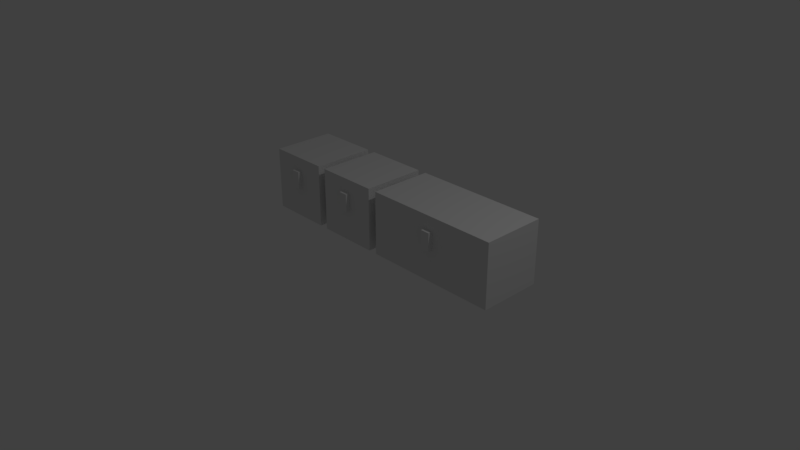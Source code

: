 # Source: chest.blend  (saved by Blender 2.78.0; exported with 4.5.12 LTS)
import bpy
from mathutils import Matrix  # noqa: F401  (used for matrix-valued properties, if any)

bpy.ops.wm.read_factory_settings(use_empty=True)
scene = bpy.context.scene
scene.name = 'Scene'

# ---- collections
col_collection_1 = bpy.data.collections.new('Collection 1'); scene.collection.children.link(col_collection_1)
col_collection_2 = bpy.data.collections.new('Collection 2'); scene.collection.children.link(col_collection_2)
col_collection_2.hide_render = True
col_collection_2.hide_viewport = True
col_collection_3 = bpy.data.collections.new('Collection 3'); scene.collection.children.link(col_collection_3)
col_collection_3.hide_render = True
col_collection_3.hide_viewport = True

# ---- materials (node trees are filled in below, after node groups)
mat_chest = bpy.data.materials.new('chest')
mat_chest.alpha_threshold = 0.0
mat_chest.use_transparent_shadow = False
mat_chest.roughness = 0.5
mat_chest.line_color = (0.0, 0.0, 0.0, 1.0)
mat_overlay = bpy.data.materials.new('overlay')
mat_overlay.alpha_threshold = 0.0
mat_overlay.use_transparent_shadow = False
mat_overlay.roughness = 0.5
mat_overlay.line_color = (0.0, 0.0, 0.0, 1.0)

# ---- material node trees

# ---- world
world_world = bpy.data.worlds.new('World'); scene.world = world_world
world_world.color = (0.05088, 0.05088, 0.05088)
world_world.use_sun_shadow = False
world_world.sun_shadow_jitter_overblur = 0.0
world_world.cycles.sampling_method = 'MANUAL'

# ---- cameras
cam_camera = bpy.data.cameras.new('Camera')
cam_camera.clip_end = 100.0
cam_camera.lens = 35.0
cam_camera.sensor_width = 32.0
cam_camera.sensor_height = 18.0
cam_camera.ortho_scale = 7.314
cam_camera.dof.focus_distance = 0.0
cam_camera.dof.aperture_fstop = 128.0

# ---- lights
light_lamp = bpy.data.lights.new('Lamp', 'POINT')
light_lamp.transmission_factor = 0.0
light_lamp.cutoff_distance = 30.0
light_lamp.energy = 100.0
light_lamp.shadow_buffer_clip_start = 1.001
light_lamp.shadow_soft_size = 0.1
light_lamp.shadow_maximum_resolution = 0.006
light_lamp.use_absolute_resolution = True

# ---- meshes
me_chest_item = bpy.data.meshes.new('chest.item')
me_chest_item.from_pydata([(-0.0625, 0.9375, 0.0), (-0.0625, 0.0625, 0.0), (-0.9375, 0.0625, 0.0), (-0.9375, 0.9375, 0.0), (-0.0625, 0.9375, 0.875), (-0.0625, 0.0625, 0.875), (-0.9375, 0.0625, 0.875), (-0.9375, 0.9375, 0.875), (-0.4375, 0.0, 0.6875), (-0.4375, 0.0, 0.4375), (-0.5625, 0.0, 0.4375), (-0.5625, 0.0, 0.6875), (-0.4375, 0.0625, 0.6875), (-0.4375, 0.0625, 0.4375), (-0.5625, 0.0625, 0.6875), (-0.5625, 0.0625, 0.4375), (-0.0625, 0.9375, 0.625), (-0.0625, 0.9375, 0.5625), (-0.9375, 0.9375, 0.625), (-0.9375, 0.9375, 0.5625), (-0.9375, 0.0625, 0.625), (-0.9375, 0.0625, 0.5625), (-0.0625, 0.0625, 0.5625), (-0.0625, 0.0625, 0.625)], [], [(16, 17, 19, 18), (0, 1, 2, 3), (8, 11, 10, 9), (12, 8, 9, 13), (13, 9, 10, 15), (15, 10, 11, 14), (8, 12, 14, 11), (4, 7, 6, 5), (4, 16, 18, 7), (20, 21, 22, 23), (17, 0, 3, 19), (6, 20, 23, 5), (20, 18, 19, 21), (21, 2, 1, 22), (2, 21, 19, 3), (16, 23, 22, 17), (6, 7, 18, 20), (0, 17, 22, 1), (4, 5, 23, 16)])
_uv = me_chest_item.uv_layers.new(name='UVMap')
_uv.uv.foreach_set('vector', [0.7656, 0.9219, 0.7656, 0.8906, 0.9844, 0.8906, 0.9844, 0.9219, 0.4844, 0.7656, 0.4844, 0.9844, 0.2656, 0.9844, 0.2656, 0.7656, 0.5156, 0.2344, 0.4844, 0.2344, 0.4844, 0.1719, 0.5156, 0.1719, 0.5781, 0.2344, 0.5781, 0.25, 0.5156, 0.25, 0.5156, 0.2344, 0.5156, 0.2656, 0.5156, 0.25, 0.4844, 0.25, 0.4844, 0.2656, 0.4844, 0.2344, 0.4844, 0.25, 0.4219, 0.25, 0.4219, 0.2344, 0.5156, 0.2344, 0.5156, 0.25, 0.4844, 0.25, 0.4844, 0.2344, 0.2344, 0.9844, 0.01562, 0.9844, 0.01562, 0.7656, 0.2344, 0.7656, 0.7656, 0.9844, 0.7656, 0.9219, 0.9844, 0.9219, 0.9844, 0.9844, 0.5156, 0.9219, 0.5156, 0.8906, 0.7344, 0.8906, 0.7344, 0.9219, 0.7656, 0.8906, 0.7656, 0.75, 0.9844, 0.75, 0.9844, 0.8906, 0.5156, 0.9844, 0.5156, 0.9219, 0.7344, 0.9219, 0.7344, 0.9844, 0.9844, 0.9219, 0.7656, 0.9219, 0.7656, 0.8906, 0.9844, 0.8906, 0.5156, 0.8906, 0.5156, 0.75, 0.7344, 0.75, 0.7344, 0.8906, 0.9844, 0.75, 0.9844, 0.8906, 0.7656, 0.8906, 0.7656, 0.75, 0.9844, 0.9219, 0.7656, 0.9219, 0.7656, 0.8906, 0.9844, 0.8906, 0.9844, 0.9844, 0.7656, 0.9844, 0.7656, 0.9219, 0.9844, 0.9219, 0.9844, 0.75, 0.9844, 0.8906, 0.7656, 0.8906, 0.7656, 0.75, 0.9844, 0.9844, 0.7656, 0.9844, 0.7656, 0.9219, 0.9844, 0.9219])
me_chest_item.materials.append(mat_chest)
me_chest_item.use_remesh_preserve_volume = False
me_chest_item.use_remesh_preserve_attributes = False
me_chest_item.use_mirror_vertex_groups = False
me_chest_item.update()
me_chest_base_large = bpy.data.meshes.new('chest.base.large')
me_chest_base_large.from_pydata([(0.9375, 0.9375, 0.0), (0.9375, 0.0625, 0.0), (-0.9375, 0.0625, 0.0), (-0.9375, 0.9375, 0.0), (-0.9375, 0.0625, 0.5898), (-0.9375, 0.9375, 0.5898), (0.9375, 0.9375, 0.5898), (0.9375, 0.0625, 0.5898), (0.9375, 0.0625, 0.5625), (-0.9375, 0.0625, 0.5625), (-0.9375, 0.9375, 0.5625), (0.9375, 0.9375, 0.5625)], [], [(11, 6, 7, 8), (9, 4, 5, 10), (0, 1, 2, 3), (6, 5, 4, 7), (7, 4, 9, 8), (8, 9, 2, 1), (6, 11, 10, 5), (11, 0, 3, 10), (2, 9, 10, 3), (0, 11, 8, 1)])
_uv = me_chest_base_large.uv_layers.new(name='UVMap')
_uv.uv.foreach_set('vector', [0.9844, 0.8906, 0.9844, 0.9062, 0.7656, 0.9062, 0.7656, 0.8906, 0.9844, 0.8906, 0.9844, 0.9062, 0.7656, 0.9062, 0.7656, 0.8906, 0.4844, 0.5156, 0.4844, 0.7344, 0.01562, 0.7344, 0.01562, 0.5156, 0.4844, 0.4844, 0.01562, 0.4844, 0.01562, 0.2656, 0.4844, 0.2656, 0.4844, 0.1562, 0.01562, 0.1562, 0.01562, 0.1406, 0.4844, 0.1406, 0.4844, 0.1406, 0.01562, 0.1406, 0.01562, 0.0, 0.4844, 0.0, 0.5156, 0.1562, 0.5156, 0.1406, 0.9844, 0.1406, 0.9844, 0.1562, 0.5156, 0.1406, 0.5156, 0.0, 0.9844, 0.0, 0.9844, 0.1406, 0.9844, 0.75, 0.9844, 0.8906, 0.7656, 0.8906, 0.7656, 0.75, 0.9844, 0.75, 0.9844, 0.8906, 0.7656, 0.8906, 0.7656, 0.75])
me_chest_base_large.materials.append(mat_chest)
me_chest_base_large.use_remesh_preserve_volume = False
me_chest_base_large.use_remesh_preserve_attributes = False
me_chest_base_large.use_mirror_vertex_groups = False
me_chest_base_large.update()
me_chest_lid_large = bpy.data.meshes.new('chest.lid.large')
me_chest_lid_large.from_pydata([(0.9375, 0.0, 0.2852), (0.9375, -0.875, 0.2852), (-0.9375, -0.875, 0.2852), (-0.9375, 0.0, 0.2852), (0.9375, 0.0, 0.0), (0.9375, -0.875, 0.0), (-0.9375, -0.875, 0.0), (-0.9375, 0.0, 0.0), (0.0625, -0.9375, 0.09766), (0.0625, -0.9375, -0.1523), (-0.0625, -0.9375, -0.1523), (-0.0625, -0.9375, 0.09766), (0.0625, -0.875, 0.09766), (0.0625, -0.875, -0.1523), (-0.0625, -0.875, 0.09766), (-0.0625, -0.875, -0.1523), (0.9375, 0.0, 0.03516), (0.9375, -0.875, 0.03516), (-0.9375, -0.875, 0.03516), (-0.9375, 0.0, 0.03516)], [], [(8, 11, 10, 9), (12, 8, 9, 13), (13, 9, 10, 15), (15, 10, 11, 14), (8, 12, 14, 11), (12, 13, 15, 14), (17, 18, 6, 5), (7, 4, 5, 6), (0, 3, 2, 1), (4, 16, 17, 5), (16, 0, 1, 17), (4, 7, 19, 16), (16, 19, 3, 0), (1, 2, 18, 17), (6, 18, 19, 7), (18, 2, 3, 19)])
_uv = me_chest_lid_large.uv_layers.new(name='UVMap')
_uv.uv.foreach_set('vector', [0.5156, 0.2344, 0.4844, 0.2344, 0.4844, 0.1719, 0.5156, 0.1719, 0.5156, 0.25, 0.5156, 0.2344, 0.5781, 0.2344, 0.5781, 0.25, 0.5156, 0.2656, 0.5156, 0.25, 0.4844, 0.25, 0.4844, 0.2656, 0.4219, 0.25, 0.4219, 0.2344, 0.4844, 0.2344, 0.4844, 0.25, 0.5156, 0.2344, 0.5156, 0.25, 0.4844, 0.25, 0.4844, 0.2344, 0.5156, 0.3281, 0.5156, 0.2656, 0.4844, 0.2656, 0.4844, 0.3281, 0.4844, 0.1719, 0.01562, 0.1719, 0.01562, 0.1562, 0.4844, 0.1562, 0.5156, 0.7344, 0.9844, 0.7344, 0.9844, 0.5156, 0.5156, 0.5156, 0.4844, 0.7344, 0.01562, 0.7344, 0.01562, 0.5156, 0.4844, 0.5156, 0.9844, 0.9062, 0.9844, 0.9219, 0.7656, 0.9219, 0.7656, 0.9062, 0.9844, 0.9219, 0.9844, 0.9844, 0.7656, 0.9844, 0.7656, 0.9219, 0.5156, 0.1562, 0.9844, 0.1562, 0.9844, 0.1719, 0.5156, 0.1719, 0.5156, 0.1719, 0.9844, 0.1719, 0.9844, 0.2344, 0.5156, 0.2344, 0.4844, 0.2344, 0.01562, 0.2344, 0.01562, 0.1719, 0.4844, 0.1719, 0.9844, 0.9062, 0.9844, 0.9219, 0.7656, 0.9219, 0.7656, 0.9062, 0.9844, 0.9219, 0.9844, 0.9844, 0.7656, 0.9844, 0.7656, 0.9219])
me_chest_lid_large.materials.append(mat_chest)
me_chest_lid_large.use_remesh_preserve_volume = False
me_chest_lid_large.use_remesh_preserve_attributes = False
me_chest_lid_large.use_mirror_vertex_groups = False
me_chest_lid_large.update()
me_chest_lid = bpy.data.meshes.new('chest.lid')
me_chest_lid.from_pydata([(-0.0625, 0.0, 0.2812), (-0.0625, -0.875, 0.2812), (-0.9375, -0.875, 0.2812), (-0.9375, 0.0, 0.2812), (-0.0625, 0.0, 0.0), (-0.0625, -0.875, 0.0), (-0.9375, -0.875, 0.0), (-0.9375, 0.0, 0.0), (-0.4375, -0.9375, 0.09375), (-0.4375, -0.9375, -0.1562), (-0.5625, -0.9375, -0.1562), (-0.5625, -0.9375, 0.09375), (-0.4375, -0.875, 0.09375), (-0.4375, -0.875, -0.1562), (-0.5625, -0.875, 0.09375), (-0.5625, -0.875, -0.1562), (-0.5, 0.0, 0.2812), (-0.5, -0.875, 0.2812), (-0.5, 0.0, 0.0), (-0.5, -0.875, 0.0), (-0.0625, 0.0, 0.03125), (-0.0625, -0.875, 0.03125), (-0.9375, -0.875, 0.03125), (-0.9375, 0.0, 0.03125), (-0.5, 0.0, 0.03125), (-0.5, -0.875, 0.03125)], [], [(8, 11, 10, 9), (12, 8, 9, 13), (13, 9, 10, 15), (15, 10, 11, 14), (8, 12, 14, 11), (12, 13, 15, 14), (25, 22, 6, 19), (18, 4, 5, 19), (16, 3, 2, 17), (0, 16, 17, 1), (7, 18, 19, 6), (21, 25, 19, 5), (1, 17, 25, 21), (4, 18, 24, 20), (20, 24, 16, 0), (4, 20, 21, 5), (20, 0, 1, 21), (18, 7, 23, 24), (24, 23, 3, 16), (17, 2, 22, 25), (6, 22, 23, 7), (22, 2, 3, 23)])
_uv = me_chest_lid.uv_layers.new(name='UVMap')
_uv.uv.foreach_set('vector', [0.5156, 0.2344, 0.4844, 0.2344, 0.4844, 0.1719, 0.5156, 0.1719, 0.5156, 0.25, 0.5156, 0.2344, 0.5781, 0.2344, 0.5781, 0.25, 0.5156, 0.2656, 0.5156, 0.25, 0.4844, 0.25, 0.4844, 0.2656, 0.4219, 0.25, 0.4219, 0.2344, 0.4844, 0.2344, 0.4844, 0.25, 0.5156, 0.2344, 0.5156, 0.25, 0.4844, 0.25, 0.4844, 0.2344, 0.5156, 0.3281, 0.5156, 0.2656, 0.4844, 0.2656, 0.4844, 0.3281, 0.625, 0.9219, 0.5156, 0.9219, 0.5156, 0.9062, 0.625, 0.9062, 0.875, 0.7344, 0.9844, 0.7344, 0.9844, 0.5156, 0.875, 0.5156, 0.125, 0.9844, 0.01562, 0.9844, 0.01562, 0.7656, 0.125, 0.7656, 0.2344, 0.9844, 0.125, 0.9844, 0.125, 0.7656, 0.2344, 0.7656, 0.5156, 0.7344, 0.625, 0.7344, 0.625, 0.5156, 0.5156, 0.5156, 0.7344, 0.9219, 0.625, 0.9219, 0.625, 0.9062, 0.7344, 0.9062, 0.7344, 0.9844, 0.625, 0.9844, 0.625, 0.9219, 0.7344, 0.9219, 0.7656, 0.9062, 0.875, 0.9062, 0.875, 0.9219, 0.7656, 0.9219, 0.7656, 0.9219, 0.875, 0.9219, 0.875, 0.9844, 0.7656, 0.9844, 0.9844, 0.9062, 0.9844, 0.9219, 0.7656, 0.9219, 0.7656, 0.9062, 0.9844, 0.9219, 0.9844, 0.9844, 0.7656, 0.9844, 0.7656, 0.9219, 0.875, 0.9062, 0.9844, 0.9062, 0.9844, 0.9219, 0.875, 0.9219, 0.875, 0.9219, 0.9844, 0.9219, 0.9844, 0.9844, 0.875, 0.9844, 0.625, 0.9844, 0.5156, 0.9844, 0.5156, 0.9219, 0.625, 0.9219, 0.9844, 0.9062, 0.9844, 0.9219, 0.7656, 0.9219, 0.7656, 0.9062, 0.9844, 0.9219, 0.9844, 0.9844, 0.7656, 0.9844, 0.7656, 0.9219])
me_chest_lid.materials.append(mat_chest)
me_chest_lid.use_remesh_preserve_volume = False
me_chest_lid.use_remesh_preserve_attributes = False
me_chest_lid.use_mirror_vertex_groups = False
me_chest_lid.update()
me_chest_base = bpy.data.meshes.new('chest.base')
me_chest_base.from_pydata([(-0.0625, 0.9375, 0.0), (-0.0625, 0.0625, 0.0), (-0.9375, 0.0625, 0.0), (-0.9375, 0.9375, 0.0), (-0.9375, 0.0625, 0.5938), (-0.9375, 0.9375, 0.5938), (-0.0625, 0.9375, 0.5938), (-0.0625, 0.0625, 0.5938), (-0.5, 0.0625, 0.0), (-0.5, 0.9375, 0.0), (-0.5, 0.9375, 0.5938), (-0.5, 0.0625, 0.5938), (-0.0625, 0.0625, 0.5625), (-0.9375, 0.0625, 0.5625), (-0.9375, 0.9375, 0.5625), (-0.0625, 0.9375, 0.5625), (-0.5, 0.9375, 0.5625), (-0.5, 0.0625, 0.5625)], [], [(15, 6, 7, 12), (13, 4, 5, 14), (9, 8, 2, 3), (10, 5, 4, 11), (6, 10, 11, 7), (0, 1, 8, 9), (7, 11, 17, 12), (12, 17, 8, 1), (6, 15, 16, 10), (15, 0, 9, 16), (10, 16, 14, 5), (16, 9, 3, 14), (11, 4, 13, 17), (17, 13, 2, 8), (2, 13, 14, 3), (0, 15, 12, 1)])
_uv = me_chest_base.uv_layers.new(name='UVMap')
_uv.uv.foreach_set('vector', [0.9844, 0.8906, 0.9844, 0.9062, 0.7656, 0.9062, 0.7656, 0.8906, 0.9844, 0.8906, 0.9844, 0.9062, 0.7656, 0.9062, 0.7656, 0.8906, 0.375, 0.7656, 0.375, 0.9844, 0.2656, 0.9844, 0.2656, 0.7656, 0.125, 0.4844, 0.01562, 0.4844, 0.01562, 0.2656, 0.125, 0.2656, 0.4844, 0.4844, 0.375, 0.4844, 0.375, 0.2656, 0.4844, 0.2656, 0.4844, 0.7656, 0.4844, 0.9844, 0.375, 0.9844, 0.375, 0.7656, 0.7344, 0.9062, 0.625, 0.9062, 0.625, 0.8906, 0.7344, 0.8906, 0.7344, 0.8906, 0.625, 0.8906, 0.625, 0.75, 0.7344, 0.75, 0.7656, 0.9062, 0.7656, 0.8906, 0.875, 0.8906, 0.875, 0.9062, 0.7656, 0.8906, 0.7656, 0.75, 0.875, 0.75, 0.875, 0.8906, 0.875, 0.9062, 0.875, 0.8906, 0.9844, 0.8906, 0.9844, 0.9062, 0.875, 0.8906, 0.875, 0.75, 0.9844, 0.75, 0.9844, 0.8906, 0.625, 0.9062, 0.5156, 0.9062, 0.5156, 0.8906, 0.625, 0.8906, 0.625, 0.8906, 0.5156, 0.8906, 0.5156, 0.75, 0.625, 0.75, 0.9844, 0.75, 0.9844, 0.8906, 0.7656, 0.8906, 0.7656, 0.75, 0.9844, 0.75, 0.9844, 0.8906, 0.7656, 0.8906, 0.7656, 0.75])
me_chest_base.materials.append(mat_chest)
me_chest_base.use_remesh_preserve_volume = False
me_chest_base.use_remesh_preserve_attributes = False
me_chest_base.use_mirror_vertex_groups = False
me_chest_base.update()
me_chest_base_001 = bpy.data.meshes.new('chest.base.001')
me_chest_base_001.from_pydata([(-0.0625, 0.9375, 0.0), (-0.0625, 0.0625, 0.0), (-0.9375, 0.0625, 0.0), (-0.9375, 0.9375, 0.0), (-0.9375, 0.0625, 0.625), (-0.9375, 0.9375, 0.625), (-0.0625, 0.9375, 0.625), (-0.0625, 0.0625, 0.625), (-0.1875, 0.9375, 0.5625), (-0.8125, 0.9375, 0.5625), (-0.125, 0.9375, 0.5), (-0.1875, 0.9375, 0.5), (-0.8125, 0.9375, 0.5), (-0.875, 0.9375, 0.5), (-0.125, 0.9375, 0.125), (-0.1875, 0.9375, 0.125), (-0.8125, 0.9375, 0.125), (-0.875, 0.9375, 0.125), (-0.1875, 0.9375, 0.0625), (-0.8125, 0.9375, 0.0625), (-0.8125, 0.0625, 0.5625), (-0.1875, 0.0625, 0.5625), (-0.875, 0.0625, 0.5), (-0.8125, 0.0625, 0.5), (-0.1875, 0.0625, 0.5), (-0.125, 0.0625, 0.5), (-0.875, 0.0625, 0.125), (-0.8125, 0.0625, 0.125), (-0.1875, 0.0625, 0.125), (-0.125, 0.0625, 0.125), (-0.8125, 0.0625, 0.0625), (-0.1875, 0.0625, 0.0625), (-0.9375, 0.1875, 0.0625), (-0.9375, 0.8125, 0.0625), (-0.9375, 0.125, 0.125), (-0.9375, 0.1875, 0.125), (-0.9375, 0.8125, 0.125), (-0.9375, 0.875, 0.125), (-0.9375, 0.125, 0.5), (-0.9375, 0.1875, 0.5), (-0.9375, 0.8125, 0.5), (-0.9375, 0.875, 0.5), (-0.9375, 0.1875, 0.5625), (-0.9375, 0.8125, 0.5625), (-0.0625, 0.8125, 0.0625), (-0.0625, 0.1875, 0.0625), (-0.0625, 0.875, 0.125), (-0.0625, 0.8125, 0.125), (-0.0625, 0.1875, 0.125), (-0.0625, 0.125, 0.125), (-0.0625, 0.875, 0.5), (-0.0625, 0.8125, 0.5), (-0.0625, 0.1875, 0.5), (-0.0625, 0.125, 0.5), (-0.0625, 0.8125, 0.5625), (-0.0625, 0.1875, 0.5625), (-0.125, 0.8125, 0.625), (-0.125, 0.1875, 0.625), (-0.1875, 0.875, 0.625), (-0.1875, 0.8125, 0.625), (-0.1875, 0.1875, 0.625), (-0.1875, 0.125, 0.625), (-0.8125, 0.875, 0.625), (-0.8125, 0.8125, 0.625), (-0.8125, 0.1875, 0.625), (-0.8125, 0.125, 0.625), (-0.875, 0.8125, 0.625), (-0.875, 0.1875, 0.625), (-0.125, 0.1875, 0.0), (-0.125, 0.8125, 0.0), (-0.1875, 0.125, 0.0), (-0.1875, 0.1875, 0.0), (-0.1875, 0.8125, 0.0), (-0.1875, 0.875, 0.0), (-0.8125, 0.125, 0.0), (-0.8125, 0.1875, 0.0), (-0.8125, 0.8125, 0.0), (-0.8125, 0.875, 0.0), (-0.875, 0.1875, 0.0), (-0.875, 0.8125, 0.0)], [], [(3, 2, 32, 33), (2, 4, 38, 34), (12, 13, 5, 9), (5, 3, 37, 41), (66, 5, 4, 67), (4, 2, 26, 22), (1, 29, 28, 31), (1, 49, 53, 7), (60, 61, 7, 57), (0, 1, 68, 69), (6, 0, 14, 10), (1, 0, 44, 45), (6, 59, 56), (6, 7, 55, 54), (5, 6, 8, 9), (4, 7, 61, 65), (0, 3, 19, 18), (75, 74, 2, 78), (72, 73, 0, 69), (0, 6, 50, 46), (1, 70, 71), (48, 49, 1, 45), (3, 77, 76, 79), (63, 62, 5, 66), (6, 5, 62, 58), (6, 56, 57, 7), (3, 17, 16, 19), (51, 50, 6, 54), (1, 71, 68), (1, 2, 74, 70), (0, 46, 47, 44), (4, 22, 23, 20), (27, 26, 2, 30), (2, 1, 31, 30), (3, 0, 73, 77), (2, 34, 35, 32), (41, 40, 43, 5), (2, 3, 79, 78), (1, 7, 25, 29), (24, 25, 7, 21), (7, 53, 52, 55), (4, 5, 43, 42), (39, 38, 4, 42), (7, 4, 20, 21), (4, 65, 64, 67), (36, 37, 3, 33), (6, 10, 11, 8), (58, 59, 6), (15, 14, 0, 18), (3, 5, 13, 17)])
_uv = me_chest_base_001.uv_layers.new(name='UVMap')
_uv.uv.foreach_set('vector', [0.5156, 0.0, 0.7344, 0.0, 0.7031, 0.01562, 0.5469, 0.01562, 0.7344, 0.0, 0.7344, 0.1562, 0.7188, 0.125, 0.7188, 0.03125, 0.7031, 0.125, 0.7188, 0.125, 0.7344, 0.1562, 0.7031, 0.1406, 0.5156, 0.1562, 0.5156, 0.0, 0.5312, 0.03125, 0.5312, 0.125, 0.7812, 0.2031, 0.7656, 0.2344, 0.7656, 0.01562, 0.7812, 0.04687, 0.2656, 0.1562, 0.2656, 0.0, 0.2812, 0.03125, 0.2812, 0.125, 0.4844, 0.0, 0.4688, 0.03125, 0.4531, 0.03125, 0.4531, 0.01562, 0.5156, 0.0, 0.5312, 0.03125, 0.5312, 0.125, 0.5156, 0.1562, 0.9531, 0.04687, 0.9531, 0.03125, 0.9844, 0.01562, 0.9688, 0.04687, 0.7344, 0.2656, 0.7344, 0.4844, 0.7188, 0.4531, 0.7188, 0.2969, 0.5156, 0.1562, 0.5156, 0.0, 0.5312, 0.03125, 0.5312, 0.125, 0.5156, 0.0, 0.7344, 0.0, 0.7031, 0.01562, 0.5469, 0.01562, 0.9844, 0.2344, 0.9531, 0.2031, 0.9688, 0.2031, 0.7344, 0.1562, 0.5156, 0.1562, 0.5469, 0.1406, 0.7031, 0.1406, 0.7344, 0.1562, 0.5156, 0.1562, 0.5469, 0.1406, 0.7031, 0.1406, 0.7656, 0.01562, 0.9844, 0.01562, 0.9531, 0.03125, 0.7969, 0.03125, 0.5156, 0.0, 0.7344, 0.0, 0.7031, 0.01562, 0.5469, 0.01562, 0.5469, 0.4531, 0.5469, 0.4687, 0.5156, 0.4844, 0.5312, 0.4531, 0.7031, 0.2969, 0.7031, 0.2812, 0.7344, 0.2656, 0.7188, 0.2969, 0.7344, 0.0, 0.7344, 0.1562, 0.7188, 0.125, 0.7188, 0.03125, 0.7344, 0.4844, 0.7031, 0.4687, 0.7031, 0.4531, 0.5469, 0.03125, 0.5312, 0.03125, 0.5156, 0.0, 0.5469, 0.01562, 0.5156, 0.2656, 0.5469, 0.2812, 0.5469, 0.2969, 0.5312, 0.2969, 0.7969, 0.2031, 0.7969, 0.2187, 0.7656, 0.2344, 0.7812, 0.2031, 0.9844, 0.2344, 0.7656, 0.2344, 0.7969, 0.2187, 0.9531, 0.2187, 0.9844, 0.2344, 0.9688, 0.2031, 0.9688, 0.04687, 0.9844, 0.01562, 0.7344, 0.0, 0.7188, 0.03125, 0.7031, 0.03125, 0.7031, 0.01562, 0.7031, 0.125, 0.7188, 0.125, 0.7344, 0.1562, 0.7031, 0.1406, 0.7344, 0.4844, 0.7031, 0.4531, 0.7188, 0.4531, 0.7344, 0.4844, 0.5156, 0.4844, 0.5469, 0.4687, 0.7031, 0.4687, 0.7344, 0.0, 0.7188, 0.03125, 0.7031, 0.03125, 0.7031, 0.01562, 0.2656, 0.1562, 0.2812, 0.125, 0.2969, 0.125, 0.2969, 0.1406, 0.2969, 0.03125, 0.2812, 0.03125, 0.2656, 0.0, 0.2969, 0.01562, 0.2656, 0.0, 0.4844, 0.0, 0.4531, 0.01562, 0.2969, 0.01562, 0.5156, 0.2656, 0.7344, 0.2656, 0.7031, 0.2812, 0.5469, 0.2812, 0.7344, 0.0, 0.7188, 0.03125, 0.7031, 0.03125, 0.7031, 0.01562, 0.5312, 0.125, 0.5469, 0.125, 0.5469, 0.1406, 0.5156, 0.1562, 0.5156, 0.4844, 0.5156, 0.2656, 0.5312, 0.2969, 0.5312, 0.4531, 0.4844, 0.0, 0.4844, 0.1562, 0.4688, 0.125, 0.4688, 0.03125, 0.4531, 0.125, 0.4688, 0.125, 0.4844, 0.1562, 0.4531, 0.1406, 0.5156, 0.1562, 0.5312, 0.125, 0.5469, 0.125, 0.5469, 0.1406, 0.7344, 0.1562, 0.5156, 0.1562, 0.5469, 0.1406, 0.7031, 0.1406, 0.7031, 0.125, 0.7188, 0.125, 0.7344, 0.1562, 0.7031, 0.1406, 0.4844, 0.1562, 0.2656, 0.1562, 0.2969, 0.1406, 0.4531, 0.1406, 0.7656, 0.01562, 0.7969, 0.03125, 0.7969, 0.04687, 0.7812, 0.04687, 0.5469, 0.03125, 0.5312, 0.03125, 0.5156, 0.0, 0.5469, 0.01562, 0.5156, 0.1562, 0.5312, 0.125, 0.5469, 0.125, 0.5469, 0.1406, 0.9531, 0.2187, 0.9531, 0.2031, 0.9844, 0.2344, 0.5469, 0.03125, 0.5312, 0.03125, 0.5156, 0.0, 0.5469, 0.01562, 0.7344, 0.0, 0.7344, 0.1562, 0.7188, 0.125, 0.7188, 0.03125])
me_chest_base_001.materials.append(mat_overlay)
me_chest_base_001.use_remesh_preserve_volume = False
me_chest_base_001.use_remesh_preserve_attributes = False
me_chest_base_001.use_mirror_vertex_groups = False
me_chest_base_001.update()
me_chest_base_002 = bpy.data.meshes.new('chest.base.002')
me_chest_base_002.from_pydata([(-0.0625, 0.9375, 0.0), (-0.0625, 0.0625, 0.0), (-0.9375, 0.0625, 0.0), (-0.9375, 0.9375, 0.0), (-0.9375, 0.0625, 0.625), (-0.9375, 0.9375, 0.625), (-0.0625, 0.9375, 0.625), (-0.0625, 0.0625, 0.625), (-0.1875, 0.9375, 0.5625), (-0.8125, 0.9375, 0.5625), (-0.125, 0.9375, 0.5), (-0.1875, 0.9375, 0.5), (-0.8125, 0.9375, 0.5), (-0.875, 0.9375, 0.5), (-0.125, 0.9375, 0.125), (-0.1875, 0.9375, 0.125), (-0.8125, 0.9375, 0.125), (-0.875, 0.9375, 0.125), (-0.1875, 0.9375, 0.0625), (-0.8125, 0.9375, 0.0625), (-0.8125, 0.0625, 0.5625), (-0.1875, 0.0625, 0.5625), (-0.875, 0.0625, 0.5), (-0.8125, 0.0625, 0.5), (-0.1875, 0.0625, 0.5), (-0.125, 0.0625, 0.5), (-0.875, 0.0625, 0.125), (-0.8125, 0.0625, 0.125), (-0.1875, 0.0625, 0.125), (-0.125, 0.0625, 0.125), (-0.8125, 0.0625, 0.0625), (-0.1875, 0.0625, 0.0625), (-0.9375, 0.1875, 0.0625), (-0.9375, 0.8125, 0.0625), (-0.9375, 0.125, 0.125), (-0.9375, 0.1875, 0.125), (-0.9375, 0.8125, 0.125), (-0.9375, 0.875, 0.125), (-0.9375, 0.125, 0.5), (-0.9375, 0.1875, 0.5), (-0.9375, 0.8125, 0.5), (-0.9375, 0.875, 0.5), (-0.9375, 0.1875, 0.5625), (-0.9375, 0.8125, 0.5625), (-0.0625, 0.8125, 0.0625), (-0.0625, 0.1875, 0.0625), (-0.0625, 0.875, 0.125), (-0.0625, 0.8125, 0.125), (-0.0625, 0.1875, 0.125), (-0.0625, 0.125, 0.125), (-0.0625, 0.875, 0.5), (-0.0625, 0.8125, 0.5), (-0.0625, 0.1875, 0.5), (-0.0625, 0.125, 0.5), (-0.0625, 0.8125, 0.5625), (-0.0625, 0.1875, 0.5625), (-0.125, 0.8125, 0.625), (-0.125, 0.1875, 0.625), (-0.1875, 0.875, 0.625), (-0.1875, 0.8125, 0.625), (-0.1875, 0.1875, 0.625), (-0.1875, 0.125, 0.625), (-0.8125, 0.875, 0.625), (-0.8125, 0.8125, 0.625), (-0.8125, 0.1875, 0.625), (-0.8125, 0.125, 0.625), (-0.875, 0.8125, 0.625), (-0.875, 0.1875, 0.625), (-0.125, 0.1875, 0.0), (-0.125, 0.8125, 0.0), (-0.1875, 0.125, 0.0), (-0.1875, 0.1875, 0.0), (-0.1875, 0.8125, 0.0), (-0.1875, 0.875, 0.0), (-0.8125, 0.125, 0.0), (-0.8125, 0.1875, 0.0), (-0.8125, 0.8125, 0.0), (-0.8125, 0.875, 0.0), (-0.875, 0.1875, 0.0), (-0.875, 0.8125, 0.0)], [], [(3, 2, 32, 33), (2, 4, 38, 34), (12, 13, 5, 9), (5, 3, 37, 41), (66, 5, 4, 67), (4, 2, 26, 22), (1, 29, 28, 31), (1, 49, 53, 7), (60, 61, 7, 57), (0, 1, 68, 69), (6, 0, 14, 10), (1, 0, 44, 45), (6, 59, 56), (6, 7, 55, 54), (5, 6, 8, 9), (4, 7, 61, 65), (0, 3, 19, 18), (75, 74, 2, 78), (72, 73, 0, 69), (0, 6, 50, 46), (1, 70, 71), (48, 49, 1, 45), (3, 77, 76, 79), (63, 62, 5, 66), (6, 5, 62, 58), (6, 56, 57, 7), (3, 17, 16, 19), (51, 50, 6, 54), (1, 71, 68), (1, 2, 74, 70), (0, 46, 47, 44), (4, 22, 23, 20), (27, 26, 2, 30), (2, 1, 31, 30), (3, 0, 73, 77), (2, 34, 35, 32), (41, 40, 43, 5), (2, 3, 79, 78), (1, 7, 25, 29), (24, 25, 7, 21), (7, 53, 52, 55), (4, 5, 43, 42), (39, 38, 4, 42), (7, 4, 20, 21), (4, 65, 64, 67), (36, 37, 3, 33), (6, 10, 11, 8), (58, 59, 6), (15, 14, 0, 18), (3, 5, 13, 17)])
me_chest_base_002.polygons.foreach_set('material_index', [1, 1, 1, 1, 1, 1, 1, 1, 1, 1, 1, 1, 1, 1, 1, 1, 1, 1, 1, 1, 1, 1, 1, 1, 1, 1, 1, 1, 1, 1, 1, 1, 1, 1, 1, 1, 1, 1, 1, 1, 1, 1, 1, 1, 1, 1, 1, 1, 1, 1])
_uv = me_chest_base_002.uv_layers.new(name='UVMap')
_uv.uv.foreach_set('vector', [0.5156, 0.0, 0.7344, 0.0, 0.7031, 0.01562, 0.5469, 0.01562, 0.7344, 0.0, 0.7344, 0.1562, 0.7188, 0.125, 0.7188, 0.03125, 0.7031, 0.125, 0.7188, 0.125, 0.7344, 0.1562, 0.7031, 0.1406, 0.5156, 0.1562, 0.5156, 0.0, 0.5312, 0.03125, 0.5312, 0.125, 0.7812, 0.2031, 0.7656, 0.2344, 0.7656, 0.01562, 0.7812, 0.04687, 0.5156, 0.1562, 0.5156, 0.0, 0.5312, 0.03125, 0.5312, 0.125, 0.7344, 0.0, 0.7188, 0.03125, 0.7031, 0.03125, 0.7031, 0.01562, 0.5156, 0.0, 0.5312, 0.03125, 0.5312, 0.125, 0.5156, 0.1562, 0.9531, 0.04687, 0.9531, 0.03125, 0.9844, 0.01562, 0.9688, 0.04687, 0.9844, 0.2656, 0.9844, 0.4844, 0.9688, 0.4531, 0.9688, 0.2969, 0.5156, 0.1562, 0.5156, 0.0, 0.5312, 0.03125, 0.5312, 0.125, 0.5156, 0.0, 0.7344, 0.0, 0.7031, 0.01562, 0.5469, 0.01562, 0.9844, 0.2344, 0.9531, 0.2031, 0.9688, 0.2031, 0.7344, 0.1562, 0.5156, 0.1562, 0.5469, 0.1406, 0.7031, 0.1406, 0.7344, 0.1562, 0.5156, 0.1562, 0.5469, 0.1406, 0.7031, 0.1406, 0.7656, 0.01562, 0.9844, 0.01562, 0.9531, 0.03125, 0.7969, 0.03125, 0.5156, 0.0, 0.7344, 0.0, 0.7031, 0.01562, 0.5469, 0.01562, 0.7969, 0.4531, 0.7969, 0.4688, 0.7656, 0.4844, 0.7812, 0.4531, 0.9531, 0.2969, 0.9531, 0.2812, 0.9844, 0.2656, 0.9688, 0.2969, 0.7344, 0.0, 0.7344, 0.1562, 0.7188, 0.125, 0.7188, 0.03125, 0.9844, 0.4844, 0.9531, 0.4688, 0.9531, 0.4531, 0.5469, 0.03125, 0.5312, 0.03125, 0.5156, 0.0, 0.5469, 0.01562, 0.7656, 0.2656, 0.7969, 0.2812, 0.7969, 0.2969, 0.7812, 0.2969, 0.7969, 0.2031, 0.7969, 0.2187, 0.7656, 0.2344, 0.7812, 0.2031, 0.9844, 0.2344, 0.7656, 0.2344, 0.7969, 0.2187, 0.9531, 0.2187, 0.9844, 0.2344, 0.9688, 0.2031, 0.9688, 0.04687, 0.9844, 0.01562, 0.7344, 0.0, 0.7188, 0.03125, 0.7031, 0.03125, 0.7031, 0.01562, 0.7031, 0.125, 0.7188, 0.125, 0.7344, 0.1562, 0.7031, 0.1406, 0.9844, 0.4844, 0.9531, 0.4531, 0.9688, 0.4531, 0.9844, 0.4844, 0.7656, 0.4844, 0.7969, 0.4688, 0.9531, 0.4688, 0.7344, 0.0, 0.7188, 0.03125, 0.7031, 0.03125, 0.7031, 0.01562, 0.5156, 0.1562, 0.5312, 0.125, 0.5469, 0.125, 0.5469, 0.1406, 0.5469, 0.03125, 0.5312, 0.03125, 0.5156, 0.0, 0.5469, 0.01562, 0.5156, 0.0, 0.7344, 0.0, 0.7031, 0.01562, 0.5469, 0.01562, 0.7656, 0.2656, 0.9844, 0.2656, 0.9531, 0.2812, 0.7969, 0.2812, 0.7344, 0.0, 0.7188, 0.03125, 0.7031, 0.03125, 0.7031, 0.01562, 0.5312, 0.125, 0.5469, 0.125, 0.5469, 0.1406, 0.5156, 0.1562, 0.7656, 0.4844, 0.7656, 0.2656, 0.7812, 0.2969, 0.7812, 0.4531, 0.7344, 0.0, 0.7344, 0.1562, 0.7188, 0.125, 0.7188, 0.03125, 0.7031, 0.125, 0.7188, 0.125, 0.7344, 0.1562, 0.7031, 0.1406, 0.5156, 0.1562, 0.5312, 0.125, 0.5469, 0.125, 0.5469, 0.1406, 0.7344, 0.1562, 0.5156, 0.1562, 0.5469, 0.1406, 0.7031, 0.1406, 0.7031, 0.125, 0.7188, 0.125, 0.7344, 0.1562, 0.7031, 0.1406, 0.7344, 0.1562, 0.5156, 0.1562, 0.5469, 0.1406, 0.7031, 0.1406, 0.7656, 0.01562, 0.7969, 0.03125, 0.7969, 0.04687, 0.7812, 0.04687, 0.5469, 0.03125, 0.5312, 0.03125, 0.5156, 0.0, 0.5469, 0.01562, 0.5156, 0.1562, 0.5312, 0.125, 0.5469, 0.125, 0.5469, 0.1406, 0.9531, 0.2187, 0.9531, 0.2031, 0.9844, 0.2344, 0.5469, 0.03125, 0.5312, 0.03125, 0.5156, 0.0, 0.5469, 0.01562, 0.7344, 0.0, 0.7344, 0.1562, 0.7188, 0.125, 0.7188, 0.03125])
me_chest_base_002.materials.append(mat_chest)
me_chest_base_002.materials.append(mat_overlay)
me_chest_base_002.use_remesh_preserve_volume = False
me_chest_base_002.use_remesh_preserve_attributes = False
me_chest_base_002.use_mirror_vertex_groups = False
me_chest_base_002.update()
me_chest_lid_001 = bpy.data.meshes.new('chest.lid.001')
me_chest_lid_001.from_pydata([(-0.0625, 0.0, 0.0), (-0.0625, -0.875, 0.0), (-0.9375, -0.875, 0.0), (-0.9375, 0.0, 0.0), (-0.9375, -0.875, 0.3125), (-0.9375, 0.0, 0.3125), (-0.0625, 0.0, 0.3125), (-0.0625, -0.875, 0.3125), (-0.1875, 0.0, 0.25), (-0.8125, 0.0, 0.25), (-0.125, 0.0, 0.1875), (-0.1875, 0.0, 0.1875), (-0.8125, 0.0, 0.1875), (-0.875, 0.0, 0.1875), (-0.125, 0.0, 0.125), (-0.1875, 0.0, 0.125), (-0.8125, 0.0, 0.125), (-0.875, 0.0, 0.125), (-0.1875, 0.0, 0.0625), (-0.8125, 0.0, 0.0625), (-0.8125, -0.875, 0.25), (-0.1875, -0.875, 0.25), (-0.875, -0.875, 0.1875), (-0.8125, -0.875, 0.1875), (-0.1875, -0.875, 0.1875), (-0.125, -0.875, 0.1875), (-0.875, -0.875, 0.125), (-0.8125, -0.875, 0.125), (-0.1875, -0.875, 0.125), (-0.125, -0.875, 0.125), (-0.8125, -0.875, 0.0625), (-0.1875, -0.875, 0.0625), (-0.9375, -0.75, 0.0625), (-0.9375, -0.125, 0.0625), (-0.9375, -0.8125, 0.125), (-0.9375, -0.75, 0.125), (-0.9375, -0.125, 0.125), (-0.9375, -0.0625, 0.125), (-0.9375, -0.8125, 0.1875), (-0.9375, -0.75, 0.1875), (-0.9375, -0.125, 0.1875), (-0.9375, -0.0625, 0.1875), (-0.9375, -0.75, 0.25), (-0.9375, -0.125, 0.25), (-0.0625, -0.125, 0.0625), (-0.0625, -0.75, 0.0625), (-0.0625, -0.0625, 0.125), (-0.0625, -0.125, 0.125), (-0.0625, -0.75, 0.125), (-0.0625, -0.8125, 0.125), (-0.0625, -0.0625, 0.1875), (-0.0625, -0.125, 0.1875), (-0.0625, -0.75, 0.1875), (-0.0625, -0.8125, 0.1875), (-0.0625, -0.125, 0.25), (-0.0625, -0.75, 0.25), (-0.125, -0.125, 0.3125), (-0.125, -0.75, 0.3125), (-0.1875, -0.0625, 0.3125), (-0.1875, -0.125, 0.3125), (-0.1875, -0.75, 0.3125), (-0.1875, -0.8125, 0.3125), (-0.8125, -0.0625, 0.3125), (-0.8125, -0.125, 0.3125), (-0.8125, -0.75, 0.3125), (-0.8125, -0.8125, 0.3125), (-0.875, -0.125, 0.3125), (-0.875, -0.75, 0.3125), (-0.125, -0.75, 0.0), (-0.125, -0.125, 0.0), (-0.1875, -0.8125, 0.0), (-0.1875, -0.75, 0.0), (-0.1875, -0.125, 0.0), (-0.1875, -0.0625, 0.0), (-0.8125, -0.8125, 0.0), (-0.8125, -0.75, 0.0), (-0.8125, -0.125, 0.0), (-0.8125, -0.0625, 0.0), (-0.875, -0.75, 0.0), (-0.875, -0.125, 0.0)], [], [(3, 2, 32, 33), (2, 4, 38, 34), (12, 13, 5, 9), (5, 3, 37, 41), (66, 5, 4, 67), (4, 2, 26, 22), (1, 29, 28, 31), (1, 49, 53, 7), (60, 61, 7, 57), (0, 1, 68, 69), (6, 0, 14, 10), (1, 0, 44, 45), (6, 59, 56), (6, 7, 55, 54), (5, 6, 8, 9), (4, 7, 61, 65), (0, 3, 19, 18), (75, 74, 2, 78), (72, 73, 0, 69), (0, 6, 50, 46), (1, 70, 71), (48, 49, 1, 45), (3, 77, 76, 79), (63, 62, 5, 66), (6, 5, 62, 58), (6, 56, 57, 7), (3, 17, 16, 19), (51, 50, 6, 54), (1, 71, 68), (1, 2, 74, 70), (0, 46, 47, 44), (4, 22, 23, 20), (27, 26, 2, 30), (2, 1, 31, 30), (3, 0, 73, 77), (2, 34, 35, 32), (41, 40, 43, 5), (2, 3, 79, 78), (1, 7, 25, 29), (24, 25, 7, 21), (7, 53, 52, 55), (4, 5, 43, 42), (39, 38, 4, 42), (7, 4, 20, 21), (4, 65, 64, 67), (36, 37, 3, 33), (6, 10, 11, 8), (58, 59, 6), (15, 14, 0, 18), (3, 5, 13, 17)])
me_chest_lid_001.polygons.foreach_set('material_index', [1, 1, 1, 1, 1, 1, 1, 1, 1, 1, 1, 1, 1, 1, 1, 1, 1, 1, 1, 1, 1, 1, 1, 1, 1, 1, 1, 1, 1, 1, 1, 1, 1, 1, 1, 1, 1, 1, 1, 1, 1, 1, 1, 1, 1, 1, 1, 1, 1, 1])
_uv = me_chest_lid_001.uv_layers.new(name='UVMap')
_uv.uv.foreach_set('vector', [0.5156, 0.1562, 0.7344, 0.1562, 0.7031, 0.1719, 0.5469, 0.1719, 0.7344, 0.1562, 0.7344, 0.2344, 0.7188, 0.2031, 0.7188, 0.1875, 0.7031, 0.2031, 0.7188, 0.2031, 0.7344, 0.2344, 0.7031, 0.2188, 0.5156, 0.2344, 0.5156, 0.1562, 0.5312, 0.1875, 0.5312, 0.2031, 0.7812, 0.2031, 0.7656, 0.2344, 0.7656, 0.01562, 0.7812, 0.04687, 0.5156, 0.2344, 0.5156, 0.1562, 0.5312, 0.1875, 0.5312, 0.2031, 0.7344, 0.1562, 0.7188, 0.1875, 0.7031, 0.1875, 0.7031, 0.1719, 0.5156, 0.1562, 0.5312, 0.1875, 0.5312, 0.2031, 0.5156, 0.2344, 0.9531, 0.04687, 0.9531, 0.03125, 0.9844, 0.01562, 0.9688, 0.04687, 0.9844, 0.2656, 0.9844, 0.4844, 0.9688, 0.4531, 0.9688, 0.2969, 0.5156, 0.2344, 0.5156, 0.1562, 0.5312, 0.1875, 0.5312, 0.2031, 0.5156, 0.1562, 0.7344, 0.1562, 0.7031, 0.1719, 0.5469, 0.1719, 0.9844, 0.2344, 0.9531, 0.2031, 0.9688, 0.2031, 0.7344, 0.2344, 0.5156, 0.2344, 0.5469, 0.2188, 0.7031, 0.2188, 0.7344, 0.2344, 0.5156, 0.2344, 0.5469, 0.2188, 0.7031, 0.2188, 0.7656, 0.01562, 0.9844, 0.01562, 0.9531, 0.03125, 0.7969, 0.03125, 0.5156, 0.1562, 0.7344, 0.1562, 0.7031, 0.1719, 0.5469, 0.1719, 0.7969, 0.4531, 0.7969, 0.4688, 0.7656, 0.4844, 0.7812, 0.4531, 0.9531, 0.2969, 0.9531, 0.2812, 0.9844, 0.2656, 0.9688, 0.2969, 0.7344, 0.1562, 0.7344, 0.2344, 0.7188, 0.2031, 0.7188, 0.1875, 0.9844, 0.4844, 0.9531, 0.4688, 0.9531, 0.4531, 0.5469, 0.1875, 0.5312, 0.1875, 0.5156, 0.1562, 0.5469, 0.1719, 0.7656, 0.2656, 0.7969, 0.2812, 0.7969, 0.2969, 0.7812, 0.2969, 0.7969, 0.2031, 0.7969, 0.2187, 0.7656, 0.2344, 0.7812, 0.2031, 0.9844, 0.2344, 0.7656, 0.2344, 0.7969, 0.2187, 0.9531, 0.2187, 0.9844, 0.2344, 0.9688, 0.2031, 0.9688, 0.04687, 0.9844, 0.01562, 0.7344, 0.1562, 0.7188, 0.1875, 0.7031, 0.1875, 0.7031, 0.1719, 0.7031, 0.2031, 0.7188, 0.2031, 0.7344, 0.2344, 0.7031, 0.2188, 0.9844, 0.4844, 0.9531, 0.4531, 0.9688, 0.4531, 0.9844, 0.4844, 0.7656, 0.4844, 0.7969, 0.4688, 0.9531, 0.4688, 0.7344, 0.1562, 0.7188, 0.1875, 0.7031, 0.1875, 0.7031, 0.1719, 0.5156, 0.2344, 0.5312, 0.2031, 0.5469, 0.2031, 0.5469, 0.2188, 0.5469, 0.1875, 0.5312, 0.1875, 0.5156, 0.1562, 0.5469, 0.1719, 0.5156, 0.1562, 0.7344, 0.1562, 0.7031, 0.1719, 0.5469, 0.1719, 0.7656, 0.2656, 0.9844, 0.2656, 0.9531, 0.2812, 0.7969, 0.2812, 0.7344, 0.1562, 0.7188, 0.1875, 0.7031, 0.1875, 0.7031, 0.1719, 0.5312, 0.2031, 0.5469, 0.2031, 0.5469, 0.2188, 0.5156, 0.2344, 0.7656, 0.4844, 0.7656, 0.2656, 0.7812, 0.2969, 0.7812, 0.4531, 0.7344, 0.1562, 0.7344, 0.2344, 0.7188, 0.2031, 0.7188, 0.1875, 0.7031, 0.2031, 0.7188, 0.2031, 0.7344, 0.2344, 0.7031, 0.2188, 0.5156, 0.2344, 0.5312, 0.2031, 0.5469, 0.2031, 0.5469, 0.2188, 0.7344, 0.2344, 0.5156, 0.2344, 0.5469, 0.2188, 0.7031, 0.2188, 0.7031, 0.2031, 0.7188, 0.2031, 0.7344, 0.2344, 0.7031, 0.2188, 0.7344, 0.2344, 0.5156, 0.2344, 0.5469, 0.2188, 0.7031, 0.2188, 0.7656, 0.01562, 0.7969, 0.03125, 0.7969, 0.04687, 0.7812, 0.04687, 0.5469, 0.1875, 0.5312, 0.1875, 0.5156, 0.1562, 0.5469, 0.1719, 0.5156, 0.2344, 0.5312, 0.2031, 0.5469, 0.2031, 0.5469, 0.2188, 0.9531, 0.2187, 0.9531, 0.2031, 0.9844, 0.2344, 0.5469, 0.1875, 0.5312, 0.1875, 0.5156, 0.1562, 0.5469, 0.1719, 0.7344, 0.1562, 0.7344, 0.2344, 0.7188, 0.2031, 0.7188, 0.1875])
me_chest_lid_001.materials.append(mat_chest)
me_chest_lid_001.materials.append(mat_overlay)
me_chest_lid_001.use_remesh_preserve_volume = False
me_chest_lid_001.use_remesh_preserve_attributes = False
me_chest_lid_001.use_mirror_vertex_groups = False
me_chest_lid_001.update()

# ---- objects
ob_chest_item = bpy.data.objects.new('chest.item', me_chest_item)
ob_chest_base_large = bpy.data.objects.new('chest.base.large', me_chest_base_large)
ob_chest_lid_large = bpy.data.objects.new('chest.lid.large', me_chest_lid_large)
ob_chest_lid = bpy.data.objects.new('chest.lid', me_chest_lid)
ob_chest_base = bpy.data.objects.new('chest.base', me_chest_base)
ob_lamp = bpy.data.objects.new('Lamp', light_lamp)
ob_camera = bpy.data.objects.new('Camera', cam_camera)
ob_chest_base_001 = bpy.data.objects.new('chest.base.001', me_chest_base_001)
ob_chest_base_002 = bpy.data.objects.new('chest.base.002', me_chest_base_002)
ob_chest_lid_001 = bpy.data.objects.new('chest.lid.001', me_chest_lid_001)

# ---- transforms, parenting, visibility, modifiers, constraints
ob_chest_item.location = (-1.0, 0.0, 0.0)
ob_chest_item.lock_rotations_4d = False
ob_chest_item.empty_display_type = 'ARROWS'
ob_chest_item.lineart.crease_threshold = 0.0
ob_chest_base_large.location = (1.0, 0.0, 0.0)
ob_chest_base_large.lock_rotations_4d = False
ob_chest_base_large.empty_display_type = 'ARROWS'
ob_chest_base_large.lineart.crease_threshold = 0.0
ob_chest_lid_large.location = (1.0, 0.9375, 0.5898)
ob_chest_lid_large.lock_rotations_4d = False
ob_chest_lid_large.empty_display_type = 'ARROWS'
ob_chest_lid_large.lineart.crease_threshold = 0.0
ob_chest_lid.location = (0.0, 0.9375, 0.5938)
ob_chest_lid.lock_rotations_4d = False
ob_chest_lid.empty_display_type = 'ARROWS'
ob_chest_lid.lineart.crease_threshold = 0.0
ob_chest_base.location = (0.0, 0.0, 0.0)
ob_chest_base.lock_rotations_4d = False
ob_chest_base.empty_display_type = 'ARROWS'
ob_chest_base.lineart.crease_threshold = 0.0
ob_lamp.location = (4.076, 1.005, 5.904)
ob_lamp.rotation_euler = (0.6503, 0.05522, 1.866)
ob_lamp.lock_rotations_4d = False
ob_lamp.empty_display_type = 'ARROWS'
ob_lamp.color = (0.0, 0.0, 0.0, 0.0)
ob_lamp.lineart.crease_threshold = 0.0
ob_camera.location = (7.481, -6.508, 5.344)
ob_camera.rotation_euler = (1.109, 0.0, 0.8149)
ob_camera.lock_rotations_4d = False
ob_camera.empty_display_type = 'ARROWS'
ob_camera.color = (0.0, 0.0, 0.0, 0.0)
ob_camera.display_type = 'WIRE'
ob_camera.lineart.crease_threshold = 0.0
ob_chest_base_001.location = (0.0, 0.0, 0.0)
ob_chest_base_001.lock_rotations_4d = False
ob_chest_base_001.empty_display_type = 'ARROWS'
ob_chest_base_001.lineart.crease_threshold = 0.0
ob_chest_base_002.location = (0.0, 0.0, 0.0)
ob_chest_base_002.lock_rotations_4d = False
ob_chest_base_002.empty_display_type = 'ARROWS'
ob_chest_base_002.lineart.crease_threshold = 0.0
ob_chest_lid_001.location = (0.0, 0.9375, 0.5625)
ob_chest_lid_001.lock_rotations_4d = False
ob_chest_lid_001.empty_display_type = 'ARROWS'
ob_chest_lid_001.lineart.crease_threshold = 0.0

# ---- collection membership
col_collection_1.objects.link(ob_chest_item)
col_collection_1.objects.link(ob_chest_base_large)
col_collection_1.objects.link(ob_chest_lid_large)
col_collection_1.objects.link(ob_chest_lid)
col_collection_1.objects.link(ob_chest_base)
col_collection_1.objects.link(ob_lamp)
col_collection_1.objects.link(ob_camera)
col_collection_2.objects.link(ob_chest_base_001)
col_collection_3.objects.link(ob_chest_base_002)
col_collection_3.objects.link(ob_chest_lid_001)

# ---- scene / render settings (as saved in the file)
scene.camera = ob_camera
scene.frame_start = 1; scene.frame_end = 250; scene.frame_set(1)
scene.render.engine = 'BLENDER_EEVEE_NEXT'
scene.render.resolution_percentage = 50
scene.render.dither_intensity = 0.0
scene.cycles.use_denoising = False
scene.cycles.samples = 128
scene.cycles.sampling_pattern = 'TABULATED_SOBOL'
scene.cycles.light_sampling_threshold = 0.0
scene.cycles.use_adaptive_sampling = False
scene.cycles.use_light_tree = False
scene.cycles.blur_glossy = 0.0
scene.cycles.sample_clamp_indirect = 0.0
scene.view_settings.view_transform = 'Standard'
bpy.context.view_layer.update()
